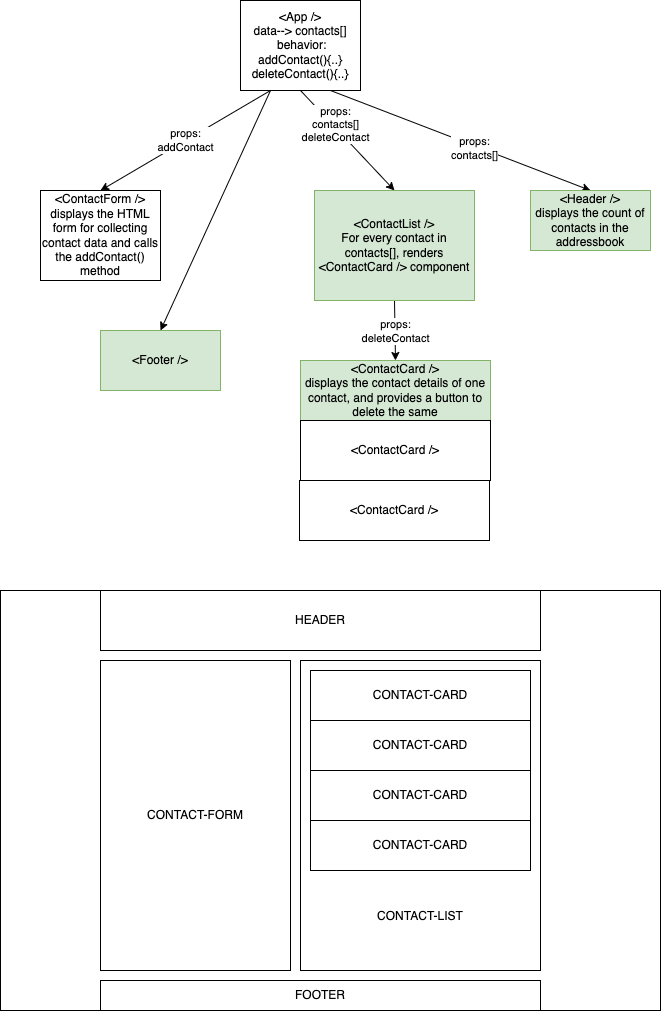

The diagram above was exported from draw.io. Its source (the exported page's mxGraphModel, read from the mxfile embedded in the PNG):
<mxGraphModel dx="1001" dy="617" grid="1" gridSize="10" guides="1" tooltips="1" connect="1" arrows="1" fold="1" page="1" pageScale="1" pageWidth="827" pageHeight="1169" math="0" shadow="0">
  <root>
    <mxCell id="0" />
    <mxCell id="1" parent="0" />
    <mxCell id="4" value="props:&lt;br&gt;addContact" style="edgeStyle=none;html=1;exitX=0.25;exitY=1;exitDx=0;exitDy=0;entryX=0.5;entryY=0;entryDx=0;entryDy=0;" edge="1" parent="1" source="2" target="3">
      <mxGeometry relative="1" as="geometry" />
    </mxCell>
    <mxCell id="6" style="edgeStyle=none;html=1;exitX=0.5;exitY=1;exitDx=0;exitDy=0;entryX=0.5;entryY=0;entryDx=0;entryDy=0;" edge="1" parent="1" source="2" target="5">
      <mxGeometry relative="1" as="geometry" />
    </mxCell>
    <mxCell id="7" value="props:&lt;br&gt;contacts[]&lt;br&gt;deleteContact" style="edgeLabel;html=1;align=center;verticalAlign=middle;resizable=0;points=[];" vertex="1" connectable="0" parent="6">
      <mxGeometry x="-0.3011" y="2" relative="1" as="geometry">
        <mxPoint as="offset" />
      </mxGeometry>
    </mxCell>
    <mxCell id="14" style="edgeStyle=none;html=1;exitX=0.75;exitY=1;exitDx=0;exitDy=0;entryX=0.5;entryY=0;entryDx=0;entryDy=0;" edge="1" parent="1" source="2" target="13">
      <mxGeometry relative="1" as="geometry" />
    </mxCell>
    <mxCell id="15" value="props:&lt;br&gt;contacts[]" style="edgeLabel;html=1;align=center;verticalAlign=middle;resizable=0;points=[];" vertex="1" connectable="0" parent="14">
      <mxGeometry x="0.1123" y="-2" relative="1" as="geometry">
        <mxPoint as="offset" />
      </mxGeometry>
    </mxCell>
    <mxCell id="17" style="edgeStyle=none;html=1;exitX=0.25;exitY=1;exitDx=0;exitDy=0;entryX=0.5;entryY=0;entryDx=0;entryDy=0;" edge="1" parent="1" source="2" target="16">
      <mxGeometry relative="1" as="geometry" />
    </mxCell>
    <mxCell id="2" value="&amp;lt;App /&amp;gt;&lt;br&gt;data--&amp;gt; contacts[]&lt;br&gt;&amp;nbsp;behavior:&lt;br&gt;addContact(){..}&lt;br&gt;deleteContact(){..}" style="rounded=0;whiteSpace=wrap;html=1;" vertex="1" parent="1">
      <mxGeometry x="340" y="80" width="120" height="90" as="geometry" />
    </mxCell>
    <mxCell id="3" value="&amp;lt;ContactForm /&amp;gt;&lt;br&gt;displays the HTML form for collecting contact data and calls the addContact() method" style="rounded=0;whiteSpace=wrap;html=1;" vertex="1" parent="1">
      <mxGeometry x="140" y="270" width="120" height="90" as="geometry" />
    </mxCell>
    <mxCell id="12" value="props:&lt;br&gt;deleteContact" style="edgeStyle=none;html=1;exitX=0.5;exitY=1;exitDx=0;exitDy=0;entryX=0.5;entryY=0;entryDx=0;entryDy=0;" edge="1" parent="1" source="5" target="8">
      <mxGeometry relative="1" as="geometry" />
    </mxCell>
    <mxCell id="5" value="&amp;lt;ContactList /&amp;gt;&lt;br&gt;For every contact in contacts[], renders &amp;lt;ContactCard /&amp;gt; component" style="rounded=0;whiteSpace=wrap;html=1;fillColor=#d5e8d4;strokeColor=#82b366;" vertex="1" parent="1">
      <mxGeometry x="414" y="270" width="160" height="110" as="geometry" />
    </mxCell>
    <mxCell id="8" value="&amp;lt;ContactCard /&amp;gt;&lt;br&gt;displays the contact details of one contact, and provides a button to delete the same" style="rounded=0;whiteSpace=wrap;html=1;fillColor=#d5e8d4;strokeColor=#82b366;" vertex="1" parent="1">
      <mxGeometry x="400" y="440" width="190" height="60" as="geometry" />
    </mxCell>
    <mxCell id="10" value="&amp;lt;ContactCard /&amp;gt;" style="rounded=0;whiteSpace=wrap;html=1;" vertex="1" parent="1">
      <mxGeometry x="400" y="500" width="190" height="60" as="geometry" />
    </mxCell>
    <mxCell id="11" value="&amp;lt;ContactCard /&amp;gt;" style="rounded=0;whiteSpace=wrap;html=1;" vertex="1" parent="1">
      <mxGeometry x="399" y="560" width="190" height="60" as="geometry" />
    </mxCell>
    <mxCell id="13" value="&amp;lt;Header /&amp;gt;&lt;br&gt;displays the count of contacts in the addressbook" style="rounded=0;whiteSpace=wrap;html=1;fillColor=#d5e8d4;strokeColor=#82b366;" vertex="1" parent="1">
      <mxGeometry x="630" y="270" width="120" height="60" as="geometry" />
    </mxCell>
    <mxCell id="16" value="&amp;lt;Footer /&amp;gt;" style="rounded=0;whiteSpace=wrap;html=1;fillColor=#d5e8d4;strokeColor=#82b366;" vertex="1" parent="1">
      <mxGeometry x="200" y="410" width="120" height="60" as="geometry" />
    </mxCell>
    <mxCell id="18" value="" style="rounded=0;whiteSpace=wrap;html=1;" vertex="1" parent="1">
      <mxGeometry x="100" y="670" width="660" height="420" as="geometry" />
    </mxCell>
    <mxCell id="19" value="HEADER" style="rounded=0;whiteSpace=wrap;html=1;" vertex="1" parent="1">
      <mxGeometry x="200" y="670" width="440" height="60" as="geometry" />
    </mxCell>
    <mxCell id="20" value="FOOTER" style="rounded=0;whiteSpace=wrap;html=1;" vertex="1" parent="1">
      <mxGeometry x="200" y="1060" width="440" height="30" as="geometry" />
    </mxCell>
    <mxCell id="21" value="CONTACT-FORM" style="rounded=0;whiteSpace=wrap;html=1;" vertex="1" parent="1">
      <mxGeometry x="200" y="740" width="190" height="310" as="geometry" />
    </mxCell>
    <mxCell id="22" value="&lt;br&gt;&lt;br&gt;&lt;br&gt;&lt;br&gt;&lt;br&gt;&lt;br&gt;&lt;br&gt;&lt;br&gt;&lt;br&gt;&lt;br&gt;&lt;br&gt;&lt;br&gt;&lt;br&gt;&lt;br&gt;CONTACT-LIST" style="rounded=0;whiteSpace=wrap;html=1;" vertex="1" parent="1">
      <mxGeometry x="400" y="740" width="240" height="310" as="geometry" />
    </mxCell>
    <mxCell id="23" value="CONTACT-CARD" style="rounded=0;whiteSpace=wrap;html=1;" vertex="1" parent="1">
      <mxGeometry x="410" y="750" width="220" height="50" as="geometry" />
    </mxCell>
    <mxCell id="24" value="CONTACT-CARD" style="rounded=0;whiteSpace=wrap;html=1;" vertex="1" parent="1">
      <mxGeometry x="410" y="800" width="220" height="50" as="geometry" />
    </mxCell>
    <mxCell id="25" value="CONTACT-CARD" style="rounded=0;whiteSpace=wrap;html=1;" vertex="1" parent="1">
      <mxGeometry x="410" y="850" width="220" height="50" as="geometry" />
    </mxCell>
    <mxCell id="26" value="CONTACT-CARD" style="rounded=0;whiteSpace=wrap;html=1;" vertex="1" parent="1">
      <mxGeometry x="410" y="900" width="220" height="50" as="geometry" />
    </mxCell>
  </root>
</mxGraphModel>